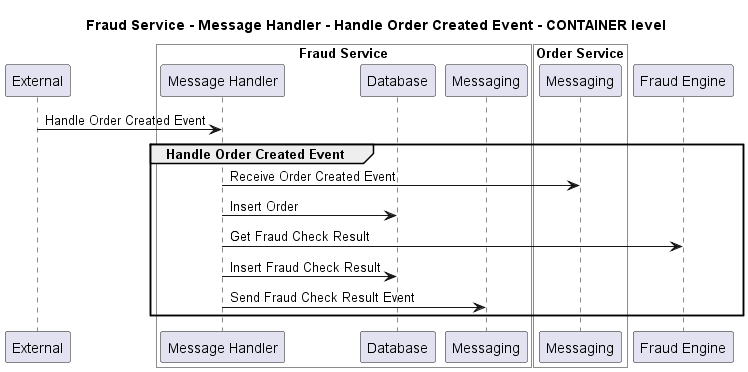

The diagram above was rendered by PlantUML. Its source (embedded in the PNG):
@startuml
!pragma layout smetana

title Fraud Service - Message Handler - Handle Order Created Event - CONTAINER level

participant "External" as C4InterFlow.SoftwareSystems.ExternalSystem

box "Fraud Service" #White
    participant "Message Handler" as ECommercePlatform.SoftwareSystems.FraudService.Containers.MessageHandler
    participant "Database" as ECommercePlatform.SoftwareSystems.FraudService.Containers.Database
    participant "Messaging" as ECommercePlatform.SoftwareSystems.FraudService.Containers.Messaging
end box


box "Order Service" #White
    participant "Messaging" as ECommercePlatform.SoftwareSystems.OrderService.Containers.Messaging
end box

participant "Fraud Engine" as ECommercePlatform.SoftwareSystems.FraudEngine

C4InterFlow.SoftwareSystems.ExternalSystem -> ECommercePlatform.SoftwareSystems.FraudService.Containers.MessageHandler : Handle Order Created Event
group Handle Order Created Event
ECommercePlatform.SoftwareSystems.FraudService.Containers.MessageHandler -> ECommercePlatform.SoftwareSystems.OrderService.Containers.Messaging : Receive Order Created Event
ECommercePlatform.SoftwareSystems.FraudService.Containers.MessageHandler -> ECommercePlatform.SoftwareSystems.FraudService.Containers.Database : Insert Order
ECommercePlatform.SoftwareSystems.FraudService.Containers.MessageHandler -> ECommercePlatform.SoftwareSystems.FraudEngine : Get Fraud Check Result
ECommercePlatform.SoftwareSystems.FraudService.Containers.MessageHandler -> ECommercePlatform.SoftwareSystems.FraudService.Containers.Database : Insert Fraud Check Result
ECommercePlatform.SoftwareSystems.FraudService.Containers.MessageHandler -> ECommercePlatform.SoftwareSystems.FraudService.Containers.Messaging : Send Fraud Check Result Event
end


@enduml